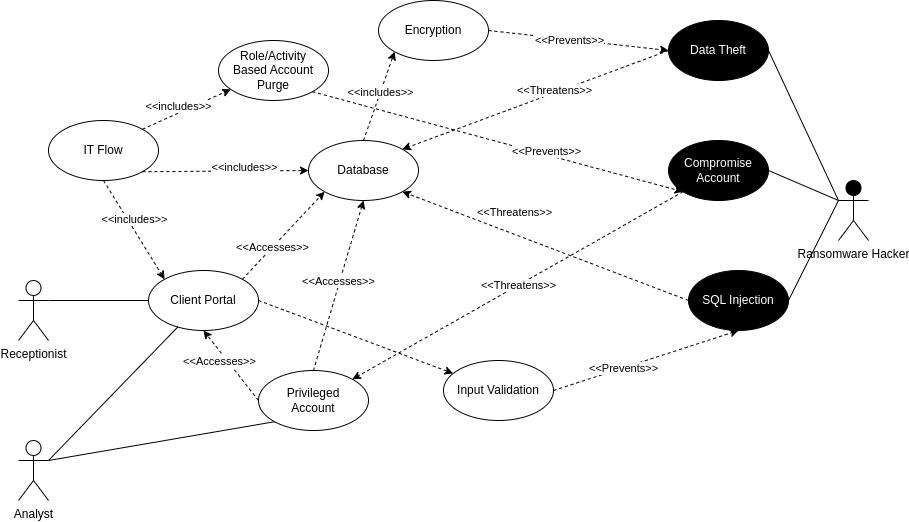

The diagram above was exported from draw.io. Its source (the exported page's mxGraphModel, read from the mxfile embedded in the PNG):
<mxGraphModel dx="1778" dy="489" grid="1" gridSize="10" guides="1" tooltips="1" connect="1" arrows="1" fold="1" page="1" pageScale="1" pageWidth="850" pageHeight="1100" math="0" shadow="0">
  <root>
    <mxCell id="0" />
    <mxCell id="1" parent="0" />
    <mxCell id="u2ZaQCF4yR1d8QP04WKY-1" value="Receptionist" style="shape=umlActor;verticalLabelPosition=bottom;verticalAlign=top;html=1;outlineConnect=0;" parent="1" vertex="1">
      <mxGeometry y="340" width="30" height="60" as="geometry" />
    </mxCell>
    <mxCell id="u2ZaQCF4yR1d8QP04WKY-2" value="Analyst" style="shape=umlActor;verticalLabelPosition=bottom;verticalAlign=top;html=1;outlineConnect=0;" parent="1" vertex="1">
      <mxGeometry y="500" width="30" height="60" as="geometry" />
    </mxCell>
    <mxCell id="u2ZaQCF4yR1d8QP04WKY-12" style="rounded=0;orthogonalLoop=1;jettySize=auto;html=1;exitX=1;exitY=0;exitDx=0;exitDy=0;dashed=1;entryX=0;entryY=1;entryDx=0;entryDy=0;" parent="1" source="u2ZaQCF4yR1d8QP04WKY-8" target="u2ZaQCF4yR1d8QP04WKY-9" edge="1">
      <mxGeometry relative="1" as="geometry">
        <mxPoint x="265" y="270" as="targetPoint" />
        <Array as="points" />
      </mxGeometry>
    </mxCell>
    <mxCell id="8LXUNe--FmI97Lxwisuc-11" value="&amp;lt;&amp;lt;Accesses&amp;gt;&amp;gt;" style="edgeLabel;html=1;align=center;verticalAlign=middle;resizable=0;points=[];" vertex="1" connectable="0" parent="u2ZaQCF4yR1d8QP04WKY-12">
      <mxGeometry x="0.38" y="1" relative="1" as="geometry">
        <mxPoint x="-26" y="29" as="offset" />
      </mxGeometry>
    </mxCell>
    <mxCell id="u2ZaQCF4yR1d8QP04WKY-8" value="Client Portal" style="ellipse;whiteSpace=wrap;html=1;" parent="1" vertex="1">
      <mxGeometry x="130" y="330" width="110" height="60" as="geometry" />
    </mxCell>
    <mxCell id="u2ZaQCF4yR1d8QP04WKY-9" value="Database" style="ellipse;whiteSpace=wrap;html=1;" parent="1" vertex="1">
      <mxGeometry x="290" y="200" width="110" height="60" as="geometry" />
    </mxCell>
    <mxCell id="u2ZaQCF4yR1d8QP04WKY-7" style="rounded=0;orthogonalLoop=1;jettySize=auto;html=1;endArrow=none;endFill=0;" parent="1" target="u2ZaQCF4yR1d8QP04WKY-8" edge="1">
      <mxGeometry relative="1" as="geometry">
        <mxPoint x="450" y="330" as="targetPoint" />
        <mxPoint x="30" y="520" as="sourcePoint" />
      </mxGeometry>
    </mxCell>
    <mxCell id="8LXUNe--FmI97Lxwisuc-1" value="Ransomware Hacker" style="shape=umlActor;verticalLabelPosition=bottom;verticalAlign=top;html=1;outlineConnect=0;fillColor=#000000;" vertex="1" parent="1">
      <mxGeometry x="820" y="240" width="30" height="60" as="geometry" />
    </mxCell>
    <mxCell id="u2ZaQCF4yR1d8QP04WKY-6" style="rounded=0;orthogonalLoop=1;jettySize=auto;html=1;exitX=1;exitY=0.3333333333333333;exitDx=0;exitDy=0;exitPerimeter=0;endArrow=none;endFill=0;" parent="1" source="u2ZaQCF4yR1d8QP04WKY-1" target="u2ZaQCF4yR1d8QP04WKY-8" edge="1">
      <mxGeometry relative="1" as="geometry">
        <mxPoint x="20" y="340" as="targetPoint" />
      </mxGeometry>
    </mxCell>
    <mxCell id="8LXUNe--FmI97Lxwisuc-6" value="SQL Injection" style="ellipse;whiteSpace=wrap;html=1;fillColor=#000000;fontColor=#FFFFFF;" vertex="1" parent="1">
      <mxGeometry x="670" y="330" width="100" height="60" as="geometry" />
    </mxCell>
    <mxCell id="8LXUNe--FmI97Lxwisuc-8" value="" style="endArrow=none;html=1;rounded=0;entryX=0;entryY=0.3333333333333333;entryDx=0;entryDy=0;entryPerimeter=0;exitX=1;exitY=0.5;exitDx=0;exitDy=0;" edge="1" parent="1" source="8LXUNe--FmI97Lxwisuc-6" target="8LXUNe--FmI97Lxwisuc-1">
      <mxGeometry width="50" height="50" relative="1" as="geometry">
        <mxPoint x="260" y="390" as="sourcePoint" />
        <mxPoint x="310" y="340" as="targetPoint" />
        <Array as="points" />
      </mxGeometry>
    </mxCell>
    <mxCell id="8LXUNe--FmI97Lxwisuc-12" value="" style="endArrow=classic;html=1;rounded=0;dashed=1;endFill=1;entryX=1;entryY=1;entryDx=0;entryDy=0;exitX=0;exitY=0.5;exitDx=0;exitDy=0;" edge="1" parent="1" source="8LXUNe--FmI97Lxwisuc-6" target="u2ZaQCF4yR1d8QP04WKY-9">
      <mxGeometry width="50" height="50" relative="1" as="geometry">
        <mxPoint x="455" y="370" as="sourcePoint" />
        <mxPoint x="340" y="420" as="targetPoint" />
      </mxGeometry>
    </mxCell>
    <mxCell id="8LXUNe--FmI97Lxwisuc-13" value="&amp;lt;&amp;lt;Threatens&amp;gt;&amp;gt;" style="edgeLabel;html=1;align=center;verticalAlign=middle;resizable=0;points=[];" vertex="1" connectable="0" parent="8LXUNe--FmI97Lxwisuc-12">
      <mxGeometry x="-0.5187" y="-2" relative="1" as="geometry">
        <mxPoint x="-106" y="-60" as="offset" />
      </mxGeometry>
    </mxCell>
    <mxCell id="8LXUNe--FmI97Lxwisuc-16" value="Input Validation" style="ellipse;whiteSpace=wrap;html=1;" vertex="1" parent="1">
      <mxGeometry x="425" y="420" width="110" height="60" as="geometry" />
    </mxCell>
    <mxCell id="8LXUNe--FmI97Lxwisuc-17" style="rounded=0;orthogonalLoop=1;jettySize=auto;html=1;exitX=1;exitY=0.5;exitDx=0;exitDy=0;dashed=1;" edge="1" parent="1" source="u2ZaQCF4yR1d8QP04WKY-8" target="8LXUNe--FmI97Lxwisuc-16">
      <mxGeometry relative="1" as="geometry">
        <mxPoint x="330" y="410" as="sourcePoint" />
        <mxPoint x="330" y="310" as="targetPoint" />
        <Array as="points" />
      </mxGeometry>
    </mxCell>
    <mxCell id="8LXUNe--FmI97Lxwisuc-19" value="" style="endArrow=classic;html=1;rounded=0;dashed=1;endFill=1;entryX=0.5;entryY=1;entryDx=0;entryDy=0;exitX=1;exitY=0.5;exitDx=0;exitDy=0;" edge="1" parent="1" source="8LXUNe--FmI97Lxwisuc-16" target="8LXUNe--FmI97Lxwisuc-6">
      <mxGeometry width="50" height="50" relative="1" as="geometry">
        <mxPoint x="460" y="220" as="sourcePoint" />
        <mxPoint x="340" y="260" as="targetPoint" />
      </mxGeometry>
    </mxCell>
    <mxCell id="8LXUNe--FmI97Lxwisuc-20" value="&amp;lt;&amp;lt;Prevents&amp;gt;&amp;gt;" style="edgeLabel;html=1;align=center;verticalAlign=middle;resizable=0;points=[];" vertex="1" connectable="0" parent="8LXUNe--FmI97Lxwisuc-19">
      <mxGeometry x="-0.5187" y="-2" relative="1" as="geometry">
        <mxPoint x="24" y="-10" as="offset" />
      </mxGeometry>
    </mxCell>
    <mxCell id="8LXUNe--FmI97Lxwisuc-22" value="Data Theft" style="ellipse;whiteSpace=wrap;html=1;fillColor=#000000;fontColor=#FFFFFF;" vertex="1" parent="1">
      <mxGeometry x="650" y="80" width="100" height="60" as="geometry" />
    </mxCell>
    <mxCell id="8LXUNe--FmI97Lxwisuc-23" value="" style="endArrow=none;html=1;rounded=0;entryX=0;entryY=0.3333333333333333;entryDx=0;entryDy=0;entryPerimeter=0;exitX=1;exitY=0.5;exitDx=0;exitDy=0;" edge="1" parent="1" source="8LXUNe--FmI97Lxwisuc-22" target="8LXUNe--FmI97Lxwisuc-1">
      <mxGeometry width="50" height="50" relative="1" as="geometry">
        <mxPoint x="550" y="100" as="sourcePoint" />
        <mxPoint x="640" y="110" as="targetPoint" />
        <Array as="points" />
      </mxGeometry>
    </mxCell>
    <mxCell id="8LXUNe--FmI97Lxwisuc-24" value="" style="endArrow=classic;html=1;rounded=0;dashed=1;endFill=1;entryX=1;entryY=0;entryDx=0;entryDy=0;exitX=0;exitY=0.5;exitDx=0;exitDy=0;" edge="1" parent="1" source="8LXUNe--FmI97Lxwisuc-22" target="u2ZaQCF4yR1d8QP04WKY-9">
      <mxGeometry width="50" height="50" relative="1" as="geometry">
        <mxPoint x="400" y="180" as="sourcePoint" />
        <mxPoint x="280" y="220" as="targetPoint" />
      </mxGeometry>
    </mxCell>
    <mxCell id="8LXUNe--FmI97Lxwisuc-25" value="&amp;lt;&amp;lt;Threatens&amp;gt;&amp;gt;" style="edgeLabel;html=1;align=center;verticalAlign=middle;resizable=0;points=[];" vertex="1" connectable="0" parent="8LXUNe--FmI97Lxwisuc-24">
      <mxGeometry x="-0.5187" y="-2" relative="1" as="geometry">
        <mxPoint x="-50" y="18" as="offset" />
      </mxGeometry>
    </mxCell>
    <mxCell id="8LXUNe--FmI97Lxwisuc-29" value="Encryption" style="ellipse;whiteSpace=wrap;html=1;" vertex="1" parent="1">
      <mxGeometry x="360" y="60" width="110" height="60" as="geometry" />
    </mxCell>
    <mxCell id="8LXUNe--FmI97Lxwisuc-31" style="rounded=0;orthogonalLoop=1;jettySize=auto;html=1;exitX=0.5;exitY=0;exitDx=0;exitDy=0;dashed=1;entryX=0;entryY=1;entryDx=0;entryDy=0;" edge="1" parent="1" source="u2ZaQCF4yR1d8QP04WKY-9" target="8LXUNe--FmI97Lxwisuc-29">
      <mxGeometry relative="1" as="geometry">
        <mxPoint x="120" y="180" as="sourcePoint" />
        <mxPoint x="270" y="140" as="targetPoint" />
        <Array as="points" />
      </mxGeometry>
    </mxCell>
    <mxCell id="8LXUNe--FmI97Lxwisuc-32" value="&amp;lt;&amp;lt;includes&amp;gt;&amp;gt;" style="edgeLabel;html=1;align=center;verticalAlign=middle;resizable=0;points=[];" vertex="1" connectable="0" parent="8LXUNe--FmI97Lxwisuc-31">
      <mxGeometry x="0.38" y="1" relative="1" as="geometry">
        <mxPoint x="-4" y="13" as="offset" />
      </mxGeometry>
    </mxCell>
    <mxCell id="8LXUNe--FmI97Lxwisuc-33" value="" style="endArrow=classic;html=1;rounded=0;dashed=1;endFill=1;entryX=0;entryY=0.5;entryDx=0;entryDy=0;exitX=1;exitY=0.5;exitDx=0;exitDy=0;" edge="1" parent="1" source="8LXUNe--FmI97Lxwisuc-29" target="8LXUNe--FmI97Lxwisuc-22">
      <mxGeometry width="50" height="50" relative="1" as="geometry">
        <mxPoint x="366" y="101" as="sourcePoint" />
        <mxPoint x="250" y="200" as="targetPoint" />
      </mxGeometry>
    </mxCell>
    <mxCell id="8LXUNe--FmI97Lxwisuc-34" value="&amp;lt;&amp;lt;Prevents&amp;gt;&amp;gt;" style="edgeLabel;html=1;align=center;verticalAlign=middle;resizable=0;points=[];" vertex="1" connectable="0" parent="8LXUNe--FmI97Lxwisuc-33">
      <mxGeometry x="-0.5187" y="-2" relative="1" as="geometry">
        <mxPoint x="37" y="3" as="offset" />
      </mxGeometry>
    </mxCell>
    <mxCell id="8LXUNe--FmI97Lxwisuc-36" value="Privileged &lt;br&gt;Account" style="ellipse;whiteSpace=wrap;html=1;" vertex="1" parent="1">
      <mxGeometry x="240" y="430" width="110" height="60" as="geometry" />
    </mxCell>
    <mxCell id="8LXUNe--FmI97Lxwisuc-37" style="rounded=0;orthogonalLoop=1;jettySize=auto;html=1;exitX=1;exitY=0.3333333333333333;exitDx=0;exitDy=0;exitPerimeter=0;endArrow=none;endFill=0;entryX=0;entryY=1;entryDx=0;entryDy=0;" edge="1" parent="1" source="u2ZaQCF4yR1d8QP04WKY-2" target="8LXUNe--FmI97Lxwisuc-36">
      <mxGeometry relative="1" as="geometry">
        <mxPoint x="310" y="470" as="targetPoint" />
        <mxPoint x="393" y="573" as="sourcePoint" />
      </mxGeometry>
    </mxCell>
    <mxCell id="8LXUNe--FmI97Lxwisuc-38" style="rounded=0;orthogonalLoop=1;jettySize=auto;html=1;exitX=0.5;exitY=0;exitDx=0;exitDy=0;dashed=1;entryX=0.5;entryY=1;entryDx=0;entryDy=0;" edge="1" parent="1" source="8LXUNe--FmI97Lxwisuc-36" target="u2ZaQCF4yR1d8QP04WKY-9">
      <mxGeometry relative="1" as="geometry">
        <mxPoint x="185" y="390" as="sourcePoint" />
        <mxPoint x="257" y="278" as="targetPoint" />
        <Array as="points" />
      </mxGeometry>
    </mxCell>
    <mxCell id="8LXUNe--FmI97Lxwisuc-39" value="&amp;lt;&amp;lt;Accesses&amp;gt;&amp;gt;" style="edgeLabel;html=1;align=center;verticalAlign=middle;resizable=0;points=[];" vertex="1" connectable="0" parent="8LXUNe--FmI97Lxwisuc-38">
      <mxGeometry x="0.38" y="1" relative="1" as="geometry">
        <mxPoint x="-9" y="28" as="offset" />
      </mxGeometry>
    </mxCell>
    <mxCell id="8LXUNe--FmI97Lxwisuc-41" style="rounded=0;orthogonalLoop=1;jettySize=auto;html=1;exitX=0;exitY=0.5;exitDx=0;exitDy=0;dashed=1;entryX=0.5;entryY=1;entryDx=0;entryDy=0;" edge="1" parent="1" source="8LXUNe--FmI97Lxwisuc-36" target="u2ZaQCF4yR1d8QP04WKY-8">
      <mxGeometry relative="1" as="geometry">
        <mxPoint x="185" y="390" as="sourcePoint" />
        <mxPoint x="230" y="410" as="targetPoint" />
        <Array as="points" />
      </mxGeometry>
    </mxCell>
    <mxCell id="8LXUNe--FmI97Lxwisuc-42" value="&amp;lt;&amp;lt;Accesses&amp;gt;&amp;gt;" style="edgeLabel;html=1;align=center;verticalAlign=middle;resizable=0;points=[];" vertex="1" connectable="0" parent="8LXUNe--FmI97Lxwisuc-41">
      <mxGeometry x="0.38" y="1" relative="1" as="geometry">
        <mxPoint x="-1" y="8" as="offset" />
      </mxGeometry>
    </mxCell>
    <mxCell id="8LXUNe--FmI97Lxwisuc-43" value="Compromise Account" style="ellipse;whiteSpace=wrap;html=1;fillColor=#000000;fontColor=#FFFFFF;" vertex="1" parent="1">
      <mxGeometry x="650" y="200" width="100" height="60" as="geometry" />
    </mxCell>
    <mxCell id="8LXUNe--FmI97Lxwisuc-44" value="" style="endArrow=classic;html=1;rounded=0;dashed=1;endFill=1;exitX=0;exitY=1;exitDx=0;exitDy=0;entryX=1;entryY=0;entryDx=0;entryDy=0;" edge="1" parent="1" source="8LXUNe--FmI97Lxwisuc-43" target="8LXUNe--FmI97Lxwisuc-36">
      <mxGeometry width="50" height="50" relative="1" as="geometry">
        <mxPoint x="450.0046609406726" y="340.0032034355964" as="sourcePoint" />
        <mxPoint x="425.36" y="368.79" as="targetPoint" />
      </mxGeometry>
    </mxCell>
    <mxCell id="8LXUNe--FmI97Lxwisuc-45" value="&amp;lt;&amp;lt;Threatens&amp;gt;&amp;gt;" style="edgeLabel;html=1;align=center;verticalAlign=middle;resizable=0;points=[];" vertex="1" connectable="0" parent="8LXUNe--FmI97Lxwisuc-44">
      <mxGeometry x="-0.5187" y="-2" relative="1" as="geometry">
        <mxPoint x="-84" y="50" as="offset" />
      </mxGeometry>
    </mxCell>
    <mxCell id="8LXUNe--FmI97Lxwisuc-46" value="" style="endArrow=none;html=1;rounded=0;exitX=1;exitY=0.5;exitDx=0;exitDy=0;entryX=0;entryY=0.3333333333333333;entryDx=0;entryDy=0;entryPerimeter=0;" edge="1" parent="1" source="8LXUNe--FmI97Lxwisuc-43" target="8LXUNe--FmI97Lxwisuc-1">
      <mxGeometry width="50" height="50" relative="1" as="geometry">
        <mxPoint x="580" y="180" as="sourcePoint" />
        <mxPoint x="680" y="150" as="targetPoint" />
        <Array as="points" />
      </mxGeometry>
    </mxCell>
    <mxCell id="8LXUNe--FmI97Lxwisuc-47" value="Role/Activity &lt;br&gt;Based Account Purge" style="ellipse;whiteSpace=wrap;html=1;" vertex="1" parent="1">
      <mxGeometry x="200" y="100" width="110" height="60" as="geometry" />
    </mxCell>
    <mxCell id="8LXUNe--FmI97Lxwisuc-48" style="rounded=0;orthogonalLoop=1;jettySize=auto;html=1;exitX=1;exitY=0;exitDx=0;exitDy=0;dashed=1;" edge="1" parent="1" source="8LXUNe--FmI97Lxwisuc-52" target="8LXUNe--FmI97Lxwisuc-47">
      <mxGeometry relative="1" as="geometry">
        <mxPoint x="330" y="510" as="sourcePoint" />
        <mxPoint x="230" y="410" as="targetPoint" />
        <Array as="points" />
      </mxGeometry>
    </mxCell>
    <mxCell id="8LXUNe--FmI97Lxwisuc-49" value="&amp;lt;&amp;lt;includes&amp;gt;&amp;gt;" style="edgeLabel;html=1;align=center;verticalAlign=middle;resizable=0;points=[];" vertex="1" connectable="0" parent="8LXUNe--FmI97Lxwisuc-48">
      <mxGeometry x="0.38" y="1" relative="1" as="geometry">
        <mxPoint x="-25" y="5" as="offset" />
      </mxGeometry>
    </mxCell>
    <mxCell id="8LXUNe--FmI97Lxwisuc-52" value="IT Flow" style="ellipse;whiteSpace=wrap;html=1;" vertex="1" parent="1">
      <mxGeometry x="30" y="180" width="110" height="60" as="geometry" />
    </mxCell>
    <mxCell id="8LXUNe--FmI97Lxwisuc-53" style="rounded=0;orthogonalLoop=1;jettySize=auto;html=1;dashed=1;entryX=0;entryY=0.5;entryDx=0;entryDy=0;exitX=1;exitY=1;exitDx=0;exitDy=0;" edge="1" parent="1" source="8LXUNe--FmI97Lxwisuc-52" target="u2ZaQCF4yR1d8QP04WKY-9">
      <mxGeometry relative="1" as="geometry">
        <mxPoint x="160" y="230" as="sourcePoint" />
        <mxPoint x="140" y="140" as="targetPoint" />
        <Array as="points" />
      </mxGeometry>
    </mxCell>
    <mxCell id="8LXUNe--FmI97Lxwisuc-54" value="&amp;lt;&amp;lt;includes&amp;gt;&amp;gt;" style="edgeLabel;html=1;align=center;verticalAlign=middle;resizable=0;points=[];" vertex="1" connectable="0" parent="8LXUNe--FmI97Lxwisuc-53">
      <mxGeometry x="0.38" y="1" relative="1" as="geometry">
        <mxPoint x="-13" y="-3" as="offset" />
      </mxGeometry>
    </mxCell>
    <mxCell id="8LXUNe--FmI97Lxwisuc-55" style="rounded=0;orthogonalLoop=1;jettySize=auto;html=1;exitX=0.5;exitY=1;exitDx=0;exitDy=0;dashed=1;entryX=0;entryY=0;entryDx=0;entryDy=0;" edge="1" parent="1" source="8LXUNe--FmI97Lxwisuc-52" target="u2ZaQCF4yR1d8QP04WKY-8">
      <mxGeometry relative="1" as="geometry">
        <mxPoint x="110" y="350" as="sourcePoint" />
        <mxPoint x="100" y="260" as="targetPoint" />
        <Array as="points" />
      </mxGeometry>
    </mxCell>
    <mxCell id="8LXUNe--FmI97Lxwisuc-56" value="&amp;lt;&amp;lt;includes&amp;gt;&amp;gt;" style="edgeLabel;html=1;align=center;verticalAlign=middle;resizable=0;points=[];" vertex="1" connectable="0" parent="8LXUNe--FmI97Lxwisuc-55">
      <mxGeometry x="0.38" y="1" relative="1" as="geometry">
        <mxPoint x="-12" y="-29" as="offset" />
      </mxGeometry>
    </mxCell>
    <mxCell id="8LXUNe--FmI97Lxwisuc-57" value="" style="endArrow=classic;html=1;rounded=0;dashed=1;endFill=1;entryX=0;entryY=1;entryDx=0;entryDy=0;exitX=1;exitY=1;exitDx=0;exitDy=0;" edge="1" parent="1" source="8LXUNe--FmI97Lxwisuc-47" target="8LXUNe--FmI97Lxwisuc-43">
      <mxGeometry width="50" height="50" relative="1" as="geometry">
        <mxPoint x="585" y="370" as="sourcePoint" />
        <mxPoint x="530" y="210" as="targetPoint" />
      </mxGeometry>
    </mxCell>
    <mxCell id="8LXUNe--FmI97Lxwisuc-58" value="&amp;lt;&amp;lt;Prevents&amp;gt;&amp;gt;" style="edgeLabel;html=1;align=center;verticalAlign=middle;resizable=0;points=[];" vertex="1" connectable="0" parent="8LXUNe--FmI97Lxwisuc-57">
      <mxGeometry x="-0.5187" y="-2" relative="1" as="geometry">
        <mxPoint x="145" y="33" as="offset" />
      </mxGeometry>
    </mxCell>
  </root>
</mxGraphModel>